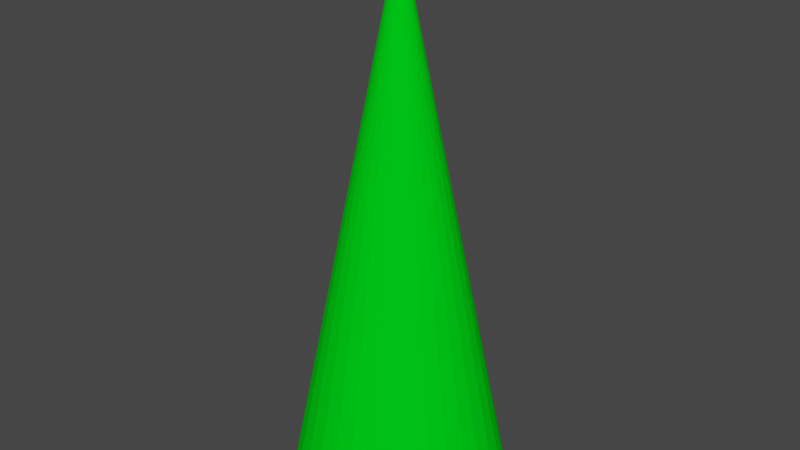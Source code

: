 # Source: tree.blend  (saved by Blender 2.82.7; exported with 4.5.12 LTS)
import bpy
from mathutils import Matrix  # noqa: F401  (used for matrix-valued properties, if any)

bpy.ops.wm.read_factory_settings(use_empty=True)
scene = bpy.context.scene
scene.name = 'Scene'

# ---- materials (node trees are filled in below, after node groups)
mat_tree_material = bpy.data.materials.new('tree-material')
mat_tree_material.use_transparent_shadow = False
mat_tree_material.diffuse_color = (0.0, 0.8, 0.009072, 1.0)
mat_tree_material.specular_intensity = 1.0

# ---- material node trees

# ---- world
world_world = bpy.data.worlds.new('World'); scene.world = world_world
world_world.use_nodes = True; world_world.node_tree.nodes.clear()
_N = world_world.node_tree.nodes; _L = world_world.node_tree.links
n0 = _N.new('ShaderNodeOutputWorld'); n0.name = 'World Output'; n0.location = (300, 300)
n1 = _N.new('ShaderNodeBackground'); n1.name = 'Background'; n1.location = (10, 300)
n1.inputs[0].default_value = (0.05088, 0.05088, 0.05088, 1.0)
_L.new(n1.outputs[0], n0.inputs[0])
n0.is_active_output = True
world_world.color = (0.05088, 0.05088, 0.05088)
world_world.use_sun_shadow = False
world_world.sun_shadow_jitter_overblur = 0.0

# ---- meshes
me_cone = bpy.data.meshes.new('Cone')
me_cone.from_pydata([(-5.349e-08, 1.0, -1.415), (0.1951, 0.9808, -1.415), (0.3827, 0.9239, -1.415), (0.5556, 0.8315, -1.415), (0.7071, 0.7071, -1.415), (0.8315, 0.5556, -1.415), (0.9239, 0.3827, -1.415), (0.9808, 0.1951, -1.415), (1.0, 9.431e-08, -1.415), (0.9808, -0.1951, -1.415), (0.9239, -0.3827, -1.415), (0.8315, -0.5556, -1.415), (0.7071, -0.7071, -1.415), (0.5556, -0.8315, -1.415), (0.3827, -0.9239, -1.415), (0.1951, -0.9808, -1.415), (-3.793e-07, -1.0, -1.415), (-0.1951, -0.9808, -1.415), (-0.3827, -0.9239, -1.415), (-0.5556, -0.8315, -1.415), (-0.7071, -0.7071, -1.415), (-0.8315, -0.5556, -1.415), (-0.9239, -0.3827, -1.415), (-5.349e-08, 1.882e-08, 3.648), (-0.9808, -0.1951, -1.415), (-1.0, 9.844e-07, -1.415), (-0.9808, 0.1951, -1.415), (-0.9239, 0.3827, -1.415), (-0.8315, 0.5556, -1.415), (-0.7071, 0.7071, -1.415), (-0.5556, 0.8315, -1.415), (-0.3827, 0.9239, -1.415), (-0.1951, 0.9808, -1.415)], [], [(0, 23, 1), (1, 23, 2), (2, 23, 3), (3, 23, 4), (4, 23, 5), (5, 23, 6), (6, 23, 7), (7, 23, 8), (8, 23, 9), (9, 23, 10), (10, 23, 11), (11, 23, 12), (12, 23, 13), (13, 23, 14), (14, 23, 15), (15, 23, 16), (16, 23, 17), (17, 23, 18), (18, 23, 19), (19, 23, 20), (20, 23, 21), (21, 23, 22), (22, 23, 24), (24, 23, 25), (25, 23, 26), (26, 23, 27), (27, 23, 28), (28, 23, 29), (29, 23, 30), (30, 23, 31), (31, 23, 32), (32, 23, 0), (0, 1, 2, 3, 4, 5, 6, 7, 8, 9, 10, 11, 12, 13, 14, 15, 16, 17, 18, 19, 20, 21, 22, 24, 25, 26, 27, 28, 29, 30, 31, 32)])
_uv = me_cone.uv_layers.new(name='UVMap')
_uv.uv.foreach_set('vector', [0.25, 0.49, 0.25, 0.25, 0.2968, 0.4854, 0.2968, 0.4854, 0.25, 0.25, 0.3418, 0.4717, 0.3418, 0.4717, 0.25, 0.25, 0.3833, 0.4496, 0.3833, 0.4496, 0.25, 0.25, 0.4197, 0.4197, 0.4197, 0.4197, 0.25, 0.25, 0.4496, 0.3833, 0.4496, 0.3833, 0.25, 0.25, 0.4717, 0.3418, 0.4717, 0.3418, 0.25, 0.25, 0.4854, 0.2968, 0.4854, 0.2968, 0.25, 0.25, 0.49, 0.25, 0.49, 0.25, 0.25, 0.25, 0.4854, 0.2032, 0.4854, 0.2032, 0.25, 0.25, 0.4717, 0.1582, 0.4717, 0.1582, 0.25, 0.25, 0.4496, 0.1167, 0.4496, 0.1167, 0.25, 0.25, 0.4197, 0.08029, 0.4197, 0.08029, 0.25, 0.25, 0.3833, 0.05045, 0.3833, 0.05045, 0.25, 0.25, 0.3418, 0.02827, 0.3418, 0.02827, 0.25, 0.25, 0.2968, 0.01461, 0.2968, 0.01461, 0.25, 0.25, 0.25, 0.01, 0.25, 0.01, 0.25, 0.25, 0.2032, 0.01461, 0.2032, 0.01461, 0.25, 0.25, 0.1582, 0.02827, 0.1582, 0.02827, 0.25, 0.25, 0.1167, 0.05045, 0.1167, 0.05045, 0.25, 0.25, 0.08029, 0.08029, 0.08029, 0.08029, 0.25, 0.25, 0.05045, 0.1167, 0.05045, 0.1167, 0.25, 0.25, 0.02827, 0.1582, 0.02827, 0.1582, 0.25, 0.25, 0.01461, 0.2032, 0.01461, 0.2032, 0.25, 0.25, 0.01, 0.25, 0.01, 0.25, 0.25, 0.25, 0.01461, 0.2968, 0.01461, 0.2968, 0.25, 0.25, 0.02827, 0.3418, 0.02827, 0.3418, 0.25, 0.25, 0.05045, 0.3833, 0.05045, 0.3833, 0.25, 0.25, 0.08029, 0.4197, 0.08029, 0.4197, 0.25, 0.25, 0.1167, 0.4496, 0.1167, 0.4496, 0.25, 0.25, 0.1582, 0.4717, 0.1582, 0.4717, 0.25, 0.25, 0.2032, 0.4854, 0.2032, 0.4854, 0.25, 0.25, 0.25, 0.49, 0.75, 0.49, 0.7968, 0.4854, 0.8418, 0.4717, 0.8833, 0.4496, 0.9197, 0.4197, 0.9496, 0.3833, 0.9717, 0.3418, 0.9854, 0.2968, 0.99, 0.25, 0.9854, 0.2032, 0.9717, 0.1582, 0.9496, 0.1167, 0.9197, 0.08029, 0.8833, 0.05045, 0.8418, 0.02827, 0.7968, 0.01461, 0.75, 0.01, 0.7032, 0.01461, 0.6582, 0.02827, 0.6167, 0.05045, 0.5803, 0.08029, 0.5504, 0.1167, 0.5283, 0.1582, 0.5146, 0.2032, 0.51, 0.25, 0.5146, 0.2968, 0.5283, 0.3418, 0.5504, 0.3833, 0.5803, 0.4197, 0.6167, 0.4496, 0.6582, 0.4717, 0.7032, 0.4854])
me_cone.materials.append(mat_tree_material)
me_cone.use_remesh_fix_poles = True
me_cone.use_remesh_preserve_attributes = False
me_cone.use_mirror_vertex_groups = False
me_cone.update()

# ---- objects
ob_tree = bpy.data.objects.new('Tree', me_cone)

# ---- transforms, parenting, visibility, modifiers, constraints
ob_tree.location = (9.768e-08, -2.606e-09, 0.3277)
ob_tree.scale = (1.018, 1.018, 1.018)
ob_tree.lineart.crease_threshold = 0.0

# ---- collection membership
scene.collection.objects.link(ob_tree)

# ---- scene / render settings (as saved in the file)
scene.frame_start = 1; scene.frame_end = 250; scene.frame_set(1)
scene.render.engine = 'BLENDER_EEVEE_NEXT'
scene.cycles.use_denoising = False
scene.cycles.samples = 128
scene.cycles.sampling_pattern = 'TABULATED_SOBOL'
scene.cycles.use_adaptive_sampling = False
scene.cycles.use_light_tree = False
scene.view_settings.view_transform = 'Filmic'
bpy.context.view_layer.update()

# ---- added for rendering (the .blend has no active camera and no usable light): camera, sun
cam_auto = bpy.data.cameras.new('AutoCamera')
cam_auto.lens = 50.0
cam_auto.sensor_width = 36.0
cam_auto.clip_end = 1000.0
ob_auto_camera = bpy.data.objects.new('AutoCamera', cam_auto)
scene.collection.objects.link(ob_auto_camera)
ob_auto_camera.location = (5.46282, -6.55538, 5.8348)
ob_auto_camera.rotation_euler = (1.09748, -7.21219e-08, 0.694738)
scene.camera = ob_auto_camera
light_auto_sun = bpy.data.lights.new('AutoSun', 'SUN')
light_auto_sun.energy = 3.0
light_auto_sun.angle = 0.0523599
ob_auto_sun = bpy.data.objects.new('AutoSun', light_auto_sun)
scene.collection.objects.link(ob_auto_sun)
ob_auto_sun.rotation_euler = (0.872665, 0.174533, 0.523599)
bpy.context.view_layer.update()
